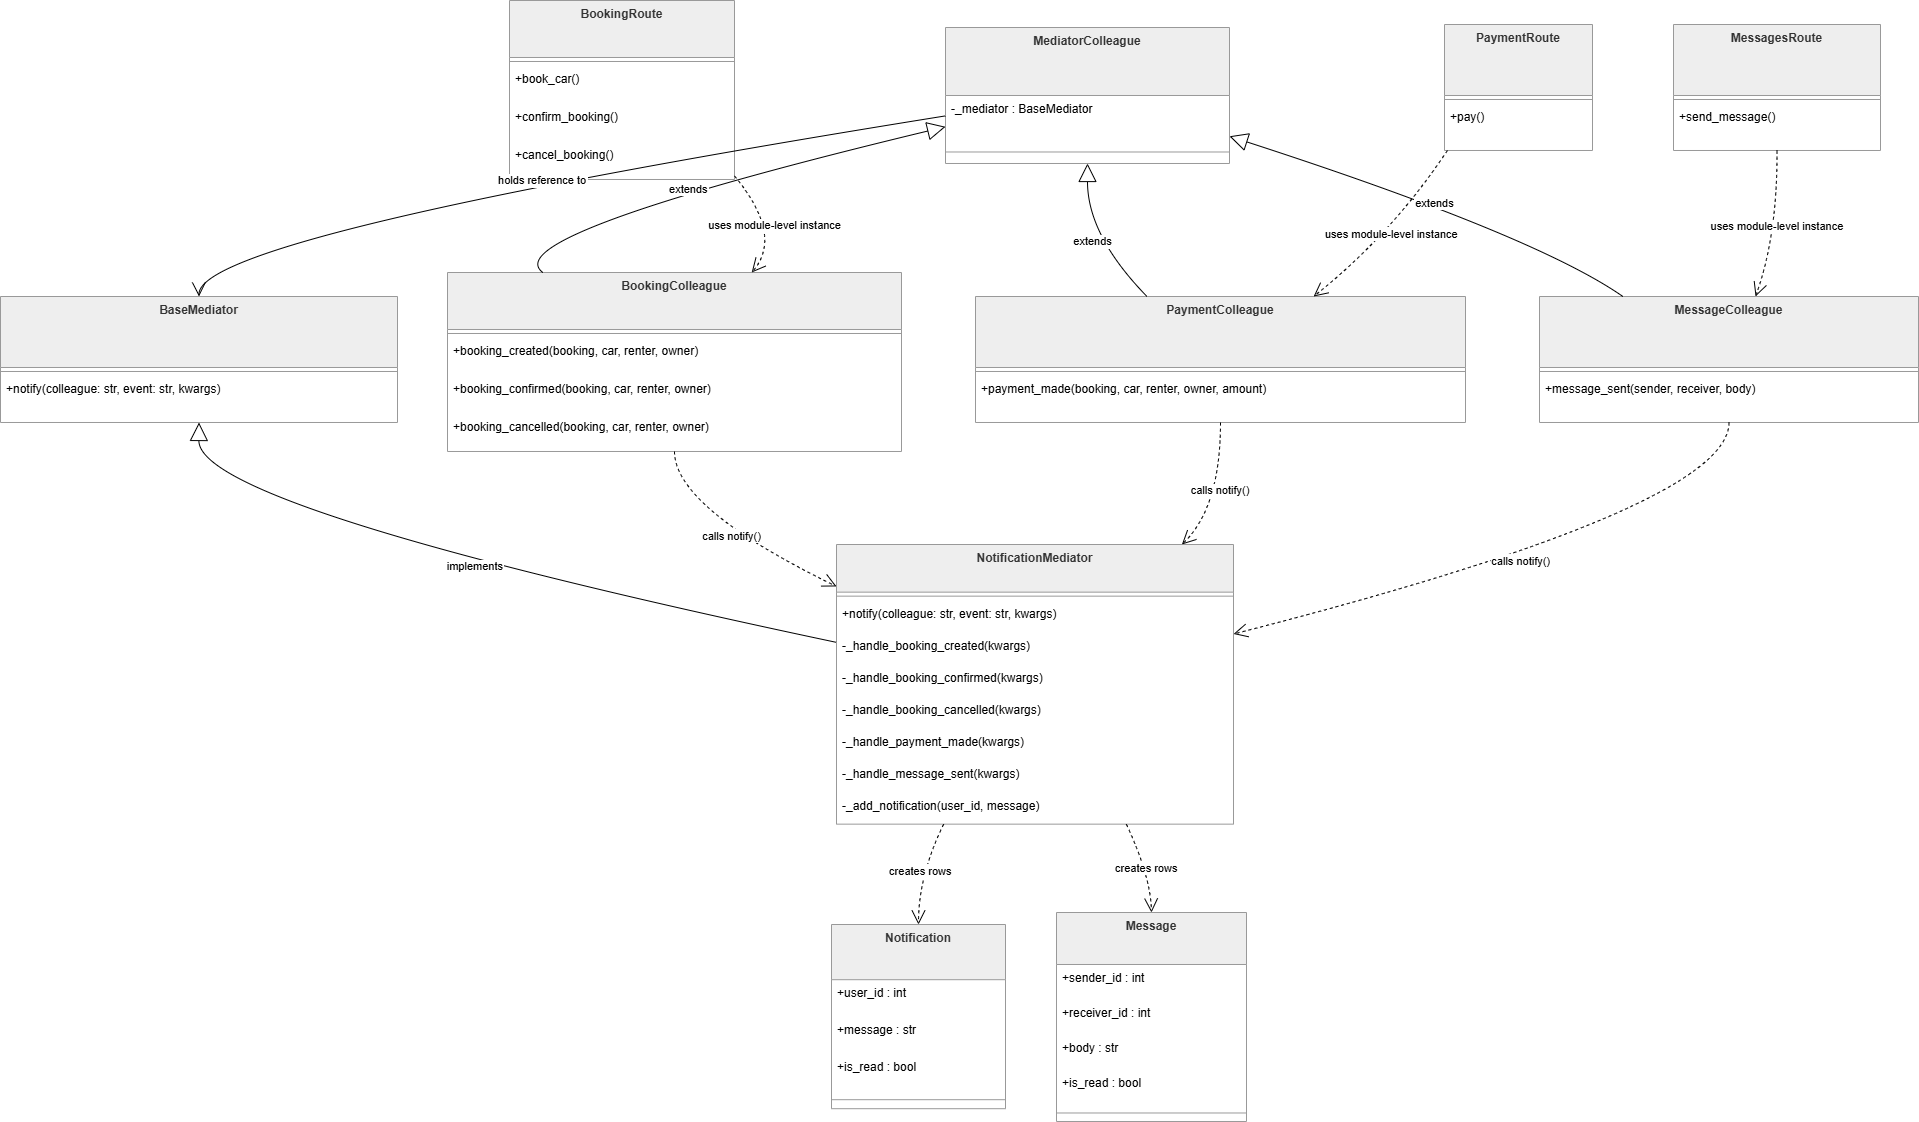

The diagram above was exported from draw.io. Its source (the exported page's mxGraphModel, read from the mxfile embedded in the PNG):
<mxGraphModel dx="4956" dy="2556" grid="1" gridSize="10" guides="1" tooltips="1" connect="1" arrows="1" fold="1" page="1" pageScale="1" pageWidth="850" pageHeight="1100" math="0" shadow="0">
  <root>
    <mxCell id="0" />
    <mxCell id="1" parent="0" />
    <mxCell id="2" parent="1" style="swimlane;fontStyle=1;align=center;verticalAlign=top;childLayout=stackLayout;horizontal=1;startSize=70.98722076416016;horizontalStack=0;resizeParent=1;resizeParentMax=0;resizeLast=0;collapsible=0;marginBottom=0;fillColor=light-dark(#eeeeee,#1f2020);strokeColor=light-dark(#999999,#cccccc);fontColor=light-dark(#333333,#cccccc);" value="BaseMediator" vertex="1">
      <mxGeometry height="125.98722076416016" width="397" x="3070" y="986" as="geometry" />
    </mxCell>
    <mxCell id="3" parent="2" style="line;strokeWidth=1;fillColor=none;align=left;verticalAlign=middle;spacingTop=-1;spacingLeft=3;spacingRight=3;rotatable=0;labelPosition=right;points=[];portConstraint=eastwest;strokeColor=inherit;" vertex="1">
      <mxGeometry height="8" width="397" y="70.98722076416016" as="geometry" />
    </mxCell>
    <mxCell id="4" parent="2" style="text;strokeColor=none;fillColor=none;align=left;verticalAlign=top;spacingLeft=4;spacingRight=4;overflow=hidden;rotatable=0;points=[[0,0.5],[1,0.5]];portConstraint=eastwest;" value="+notify(colleague: str, event: str, kwargs)" vertex="1">
      <mxGeometry height="47" width="397" y="78.98722076416016" as="geometry" />
    </mxCell>
    <mxCell id="5" parent="1" style="swimlane;fontStyle=1;align=center;verticalAlign=top;childLayout=stackLayout;horizontal=1;startSize=47.65387980143229;horizontalStack=0;resizeParent=1;resizeParentMax=0;resizeLast=0;collapsible=0;marginBottom=0;fillColor=light-dark(#eeeeee,#1f2020);strokeColor=light-dark(#999999,#cccccc);fontColor=light-dark(#333333,#cccccc);" value="NotificationMediator" vertex="1">
      <mxGeometry height="279.65387980143225" width="397" x="3906" y="1234" as="geometry" />
    </mxCell>
    <mxCell id="6" parent="5" style="line;strokeWidth=1;fillColor=none;align=left;verticalAlign=middle;spacingTop=-1;spacingLeft=3;spacingRight=3;rotatable=0;labelPosition=right;points=[];portConstraint=eastwest;strokeColor=inherit;" vertex="1">
      <mxGeometry height="8" width="397" y="47.65387980143229" as="geometry" />
    </mxCell>
    <mxCell id="7" parent="5" style="text;strokeColor=none;fillColor=none;align=left;verticalAlign=top;spacingLeft=4;spacingRight=4;overflow=hidden;rotatable=0;points=[[0,0.5],[1,0.5]];portConstraint=eastwest;" value="+notify(colleague: str, event: str, kwargs)" vertex="1">
      <mxGeometry height="32" width="397" y="55.65387980143229" as="geometry" />
    </mxCell>
    <mxCell id="8" parent="5" style="text;strokeColor=none;fillColor=none;align=left;verticalAlign=top;spacingLeft=4;spacingRight=4;overflow=hidden;rotatable=0;points=[[0,0.5],[1,0.5]];portConstraint=eastwest;" value="-_handle_booking_created(kwargs)" vertex="1">
      <mxGeometry height="32" width="397" y="87.65387980143228" as="geometry" />
    </mxCell>
    <mxCell id="9" parent="5" style="text;strokeColor=none;fillColor=none;align=left;verticalAlign=top;spacingLeft=4;spacingRight=4;overflow=hidden;rotatable=0;points=[[0,0.5],[1,0.5]];portConstraint=eastwest;" value="-_handle_booking_confirmed(kwargs)" vertex="1">
      <mxGeometry height="32" width="397" y="119.65387980143228" as="geometry" />
    </mxCell>
    <mxCell id="10" parent="5" style="text;strokeColor=none;fillColor=none;align=left;verticalAlign=top;spacingLeft=4;spacingRight=4;overflow=hidden;rotatable=0;points=[[0,0.5],[1,0.5]];portConstraint=eastwest;" value="-_handle_booking_cancelled(kwargs)" vertex="1">
      <mxGeometry height="32" width="397" y="151.65387980143228" as="geometry" />
    </mxCell>
    <mxCell id="11" parent="5" style="text;strokeColor=none;fillColor=none;align=left;verticalAlign=top;spacingLeft=4;spacingRight=4;overflow=hidden;rotatable=0;points=[[0,0.5],[1,0.5]];portConstraint=eastwest;" value="-_handle_payment_made(kwargs)" vertex="1">
      <mxGeometry height="32" width="397" y="183.65387980143228" as="geometry" />
    </mxCell>
    <mxCell id="12" parent="5" style="text;strokeColor=none;fillColor=none;align=left;verticalAlign=top;spacingLeft=4;spacingRight=4;overflow=hidden;rotatable=0;points=[[0,0.5],[1,0.5]];portConstraint=eastwest;" value="-_handle_message_sent(kwargs)" vertex="1">
      <mxGeometry height="32" width="397" y="215.65387980143228" as="geometry" />
    </mxCell>
    <mxCell id="13" parent="5" style="text;strokeColor=none;fillColor=none;align=left;verticalAlign=top;spacingLeft=4;spacingRight=4;overflow=hidden;rotatable=0;points=[[0,0.5],[1,0.5]];portConstraint=eastwest;" value="-_add_notification(user_id, message)" vertex="1">
      <mxGeometry height="32" width="397" y="247.65387980143228" as="geometry" />
    </mxCell>
    <mxCell id="14" parent="1" style="swimlane;fontStyle=1;align=center;verticalAlign=top;childLayout=stackLayout;horizontal=1;startSize=67.98721313476562;horizontalStack=0;resizeParent=1;resizeParentMax=0;resizeLast=0;collapsible=0;marginBottom=0;fillColor=light-dark(#eeeeee,#1f2020);strokeColor=light-dark(#999999,#cccccc);fontColor=light-dark(#333333,#cccccc);" value="MediatorColleague" vertex="1">
      <mxGeometry height="135.98721313476562" width="284" x="4015" y="717" as="geometry" />
    </mxCell>
    <mxCell id="15" parent="14" style="text;strokeColor=none;fillColor=none;align=left;verticalAlign=top;spacingLeft=4;spacingRight=4;overflow=hidden;rotatable=0;points=[[0,0.5],[1,0.5]];portConstraint=eastwest;" value="-_mediator : BaseMediator" vertex="1">
      <mxGeometry height="45" width="284" y="67.98721313476562" as="geometry" />
    </mxCell>
    <mxCell id="16" parent="14" style="line;strokeWidth=1;fillColor=none;align=left;verticalAlign=middle;spacingTop=-1;spacingLeft=3;spacingRight=3;rotatable=0;labelPosition=right;points=[];portConstraint=eastwest;strokeColor=inherit;" vertex="1">
      <mxGeometry height="23" width="284" y="112.98721313476562" as="geometry" />
    </mxCell>
    <mxCell id="17" parent="1" style="swimlane;fontStyle=1;align=center;verticalAlign=top;childLayout=stackLayout;horizontal=1;startSize=56.987214660644526;horizontalStack=0;resizeParent=1;resizeParentMax=0;resizeLast=0;collapsible=0;marginBottom=0;fillColor=light-dark(#eeeeee,#1f2020);strokeColor=light-dark(#999999,#cccccc);fontColor=light-dark(#333333,#cccccc);" value="BookingColleague" vertex="1">
      <mxGeometry height="178.98721466064453" width="454" x="3517" y="962" as="geometry" />
    </mxCell>
    <mxCell id="18" parent="17" style="line;strokeWidth=1;fillColor=none;align=left;verticalAlign=middle;spacingTop=-1;spacingLeft=3;spacingRight=3;rotatable=0;labelPosition=right;points=[];portConstraint=eastwest;strokeColor=inherit;" vertex="1">
      <mxGeometry height="8" width="454" y="56.987214660644526" as="geometry" />
    </mxCell>
    <mxCell id="19" parent="17" style="text;strokeColor=none;fillColor=none;align=left;verticalAlign=top;spacingLeft=4;spacingRight=4;overflow=hidden;rotatable=0;points=[[0,0.5],[1,0.5]];portConstraint=eastwest;" value="+booking_created(booking, car, renter, owner)" vertex="1">
      <mxGeometry height="38" width="454" y="64.98721466064453" as="geometry" />
    </mxCell>
    <mxCell id="20" parent="17" style="text;strokeColor=none;fillColor=none;align=left;verticalAlign=top;spacingLeft=4;spacingRight=4;overflow=hidden;rotatable=0;points=[[0,0.5],[1,0.5]];portConstraint=eastwest;" value="+booking_confirmed(booking, car, renter, owner)" vertex="1">
      <mxGeometry height="38" width="454" y="102.98721466064453" as="geometry" />
    </mxCell>
    <mxCell id="21" parent="17" style="text;strokeColor=none;fillColor=none;align=left;verticalAlign=top;spacingLeft=4;spacingRight=4;overflow=hidden;rotatable=0;points=[[0,0.5],[1,0.5]];portConstraint=eastwest;" value="+booking_cancelled(booking, car, renter, owner)" vertex="1">
      <mxGeometry height="38" width="454" y="140.98721466064453" as="geometry" />
    </mxCell>
    <mxCell id="22" parent="1" style="swimlane;fontStyle=1;align=center;verticalAlign=top;childLayout=stackLayout;horizontal=1;startSize=70.98722076416016;horizontalStack=0;resizeParent=1;resizeParentMax=0;resizeLast=0;collapsible=0;marginBottom=0;fillColor=light-dark(#eeeeee,#1f2020);strokeColor=light-dark(#999999,#cccccc);fontColor=light-dark(#333333,#cccccc);" value="PaymentColleague" vertex="1">
      <mxGeometry height="125.98722076416016" width="490" x="4045" y="986" as="geometry" />
    </mxCell>
    <mxCell id="23" parent="22" style="line;strokeWidth=1;fillColor=none;align=left;verticalAlign=middle;spacingTop=-1;spacingLeft=3;spacingRight=3;rotatable=0;labelPosition=right;points=[];portConstraint=eastwest;strokeColor=inherit;" vertex="1">
      <mxGeometry height="8" width="490" y="70.98722076416016" as="geometry" />
    </mxCell>
    <mxCell id="24" parent="22" style="text;strokeColor=none;fillColor=none;align=left;verticalAlign=top;spacingLeft=4;spacingRight=4;overflow=hidden;rotatable=0;points=[[0,0.5],[1,0.5]];portConstraint=eastwest;" value="+payment_made(booking, car, renter, owner, amount)" vertex="1">
      <mxGeometry height="47" width="490" y="78.98722076416016" as="geometry" />
    </mxCell>
    <mxCell id="25" parent="1" style="swimlane;fontStyle=1;align=center;verticalAlign=top;childLayout=stackLayout;horizontal=1;startSize=70.98722076416016;horizontalStack=0;resizeParent=1;resizeParentMax=0;resizeLast=0;collapsible=0;marginBottom=0;fillColor=light-dark(#eeeeee,#1f2020);strokeColor=light-dark(#999999,#cccccc);fontColor=light-dark(#333333,#cccccc);" value="MessageColleague" vertex="1">
      <mxGeometry height="125.98722076416016" width="379" x="4609" y="986" as="geometry" />
    </mxCell>
    <mxCell id="26" parent="25" style="line;strokeWidth=1;fillColor=none;align=left;verticalAlign=middle;spacingTop=-1;spacingLeft=3;spacingRight=3;rotatable=0;labelPosition=right;points=[];portConstraint=eastwest;strokeColor=inherit;" vertex="1">
      <mxGeometry height="8" width="379" y="70.98722076416016" as="geometry" />
    </mxCell>
    <mxCell id="27" parent="25" style="text;strokeColor=none;fillColor=none;align=left;verticalAlign=top;spacingLeft=4;spacingRight=4;overflow=hidden;rotatable=0;points=[[0,0.5],[1,0.5]];portConstraint=eastwest;" value="+message_sent(sender, receiver, body)" vertex="1">
      <mxGeometry height="47" width="379" y="78.98722076416016" as="geometry" />
    </mxCell>
    <mxCell id="28" parent="1" style="swimlane;fontStyle=1;align=center;verticalAlign=top;childLayout=stackLayout;horizontal=1;startSize=55.187214660644536;horizontalStack=0;resizeParent=1;resizeParentMax=0;resizeLast=0;collapsible=0;marginBottom=0;fillColor=light-dark(#eeeeee,#1f2020);strokeColor=light-dark(#999999,#cccccc);fontColor=light-dark(#333333,#cccccc);" value="Notification" vertex="1">
      <mxGeometry height="184.18721466064454" width="174" x="3901" y="1614" as="geometry" />
    </mxCell>
    <mxCell id="29" parent="28" style="text;strokeColor=none;fillColor=none;align=left;verticalAlign=top;spacingLeft=4;spacingRight=4;overflow=hidden;rotatable=0;points=[[0,0.5],[1,0.5]];portConstraint=eastwest;" value="+user_id : int" vertex="1">
      <mxGeometry height="37" width="174" y="55.187214660644536" as="geometry" />
    </mxCell>
    <mxCell id="30" parent="28" style="text;strokeColor=none;fillColor=none;align=left;verticalAlign=top;spacingLeft=4;spacingRight=4;overflow=hidden;rotatable=0;points=[[0,0.5],[1,0.5]];portConstraint=eastwest;" value="+message : str" vertex="1">
      <mxGeometry height="37" width="174" y="92.18721466064454" as="geometry" />
    </mxCell>
    <mxCell id="31" parent="28" style="text;strokeColor=none;fillColor=none;align=left;verticalAlign=top;spacingLeft=4;spacingRight=4;overflow=hidden;rotatable=0;points=[[0,0.5],[1,0.5]];portConstraint=eastwest;" value="+is_read : bool" vertex="1">
      <mxGeometry height="37" width="174" y="129.18721466064454" as="geometry" />
    </mxCell>
    <mxCell id="32" parent="28" style="line;strokeWidth=1;fillColor=none;align=left;verticalAlign=middle;spacingTop=-1;spacingLeft=3;spacingRight=3;rotatable=0;labelPosition=right;points=[];portConstraint=eastwest;strokeColor=inherit;" vertex="1">
      <mxGeometry height="18" width="174" y="166.18721466064454" as="geometry" />
    </mxCell>
    <mxCell id="33" parent="1" style="swimlane;fontStyle=1;align=center;verticalAlign=top;childLayout=stackLayout;horizontal=1;startSize=51.98721694946289;horizontalStack=0;resizeParent=1;resizeParentMax=0;resizeLast=0;collapsible=0;marginBottom=0;fillColor=light-dark(#eeeeee,#1f2020);strokeColor=light-dark(#999999,#cccccc);fontColor=light-dark(#333333,#cccccc);" value="Message" vertex="1">
      <mxGeometry height="208.9872169494629" width="190" x="4126" y="1602" as="geometry" />
    </mxCell>
    <mxCell id="34" parent="33" style="text;strokeColor=none;fillColor=none;align=left;verticalAlign=top;spacingLeft=4;spacingRight=4;overflow=hidden;rotatable=0;points=[[0,0.5],[1,0.5]];portConstraint=eastwest;" value="+sender_id : int" vertex="1">
      <mxGeometry height="35" width="190" y="51.98721694946289" as="geometry" />
    </mxCell>
    <mxCell id="35" parent="33" style="text;strokeColor=none;fillColor=none;align=left;verticalAlign=top;spacingLeft=4;spacingRight=4;overflow=hidden;rotatable=0;points=[[0,0.5],[1,0.5]];portConstraint=eastwest;" value="+receiver_id : int" vertex="1">
      <mxGeometry height="35" width="190" y="86.98721694946289" as="geometry" />
    </mxCell>
    <mxCell id="36" parent="33" style="text;strokeColor=none;fillColor=none;align=left;verticalAlign=top;spacingLeft=4;spacingRight=4;overflow=hidden;rotatable=0;points=[[0,0.5],[1,0.5]];portConstraint=eastwest;" value="+body : str" vertex="1">
      <mxGeometry height="35" width="190" y="121.98721694946289" as="geometry" />
    </mxCell>
    <mxCell id="37" parent="33" style="text;strokeColor=none;fillColor=none;align=left;verticalAlign=top;spacingLeft=4;spacingRight=4;overflow=hidden;rotatable=0;points=[[0,0.5],[1,0.5]];portConstraint=eastwest;" value="+is_read : bool" vertex="1">
      <mxGeometry height="35" width="190" y="156.9872169494629" as="geometry" />
    </mxCell>
    <mxCell id="38" parent="33" style="line;strokeWidth=1;fillColor=none;align=left;verticalAlign=middle;spacingTop=-1;spacingLeft=3;spacingRight=3;rotatable=0;labelPosition=right;points=[];portConstraint=eastwest;strokeColor=inherit;" vertex="1">
      <mxGeometry height="17" width="190" y="191.9872169494629" as="geometry" />
    </mxCell>
    <mxCell id="39" parent="1" style="swimlane;fontStyle=1;align=center;verticalAlign=top;childLayout=stackLayout;horizontal=1;startSize=56.987214660644526;horizontalStack=0;resizeParent=1;resizeParentMax=0;resizeLast=0;collapsible=0;marginBottom=0;fillColor=light-dark(#eeeeee,#1f2020);strokeColor=light-dark(#999999,#cccccc);fontColor=light-dark(#333333,#cccccc);" value="BookingRoute" vertex="1">
      <mxGeometry height="178.98721466064453" width="225" x="3579" y="690" as="geometry" />
    </mxCell>
    <mxCell id="40" parent="39" style="line;strokeWidth=1;fillColor=none;align=left;verticalAlign=middle;spacingTop=-1;spacingLeft=3;spacingRight=3;rotatable=0;labelPosition=right;points=[];portConstraint=eastwest;strokeColor=inherit;" vertex="1">
      <mxGeometry height="8" width="225" y="56.987214660644526" as="geometry" />
    </mxCell>
    <mxCell id="41" parent="39" style="text;strokeColor=none;fillColor=none;align=left;verticalAlign=top;spacingLeft=4;spacingRight=4;overflow=hidden;rotatable=0;points=[[0,0.5],[1,0.5]];portConstraint=eastwest;" value="+book_car()" vertex="1">
      <mxGeometry height="38" width="225" y="64.98721466064453" as="geometry" />
    </mxCell>
    <mxCell id="42" parent="39" style="text;strokeColor=none;fillColor=none;align=left;verticalAlign=top;spacingLeft=4;spacingRight=4;overflow=hidden;rotatable=0;points=[[0,0.5],[1,0.5]];portConstraint=eastwest;" value="+confirm_booking()" vertex="1">
      <mxGeometry height="38" width="225" y="102.98721466064453" as="geometry" />
    </mxCell>
    <mxCell id="43" parent="39" style="text;strokeColor=none;fillColor=none;align=left;verticalAlign=top;spacingLeft=4;spacingRight=4;overflow=hidden;rotatable=0;points=[[0,0.5],[1,0.5]];portConstraint=eastwest;" value="+cancel_booking()" vertex="1">
      <mxGeometry height="38" width="225" y="140.98721466064453" as="geometry" />
    </mxCell>
    <mxCell id="44" parent="1" style="swimlane;fontStyle=1;align=center;verticalAlign=top;childLayout=stackLayout;horizontal=1;startSize=70.98722076416016;horizontalStack=0;resizeParent=1;resizeParentMax=0;resizeLast=0;collapsible=0;marginBottom=0;fillColor=light-dark(#eeeeee,#1f2020);strokeColor=light-dark(#999999,#cccccc);fontColor=light-dark(#333333,#cccccc);" value="PaymentRoute" vertex="1">
      <mxGeometry height="125.98722076416016" width="148" x="4514" y="714" as="geometry" />
    </mxCell>
    <mxCell id="45" parent="44" style="line;strokeWidth=1;fillColor=none;align=left;verticalAlign=middle;spacingTop=-1;spacingLeft=3;spacingRight=3;rotatable=0;labelPosition=right;points=[];portConstraint=eastwest;strokeColor=inherit;" vertex="1">
      <mxGeometry height="8" width="148" y="70.98722076416016" as="geometry" />
    </mxCell>
    <mxCell id="46" parent="44" style="text;strokeColor=none;fillColor=none;align=left;verticalAlign=top;spacingLeft=4;spacingRight=4;overflow=hidden;rotatable=0;points=[[0,0.5],[1,0.5]];portConstraint=eastwest;" value="+pay()" vertex="1">
      <mxGeometry height="47" width="148" y="78.98722076416016" as="geometry" />
    </mxCell>
    <mxCell id="47" parent="1" style="swimlane;fontStyle=1;align=center;verticalAlign=top;childLayout=stackLayout;horizontal=1;startSize=70.98722076416016;horizontalStack=0;resizeParent=1;resizeParentMax=0;resizeLast=0;collapsible=0;marginBottom=0;fillColor=light-dark(#eeeeee,#1f2020);strokeColor=light-dark(#999999,#cccccc);fontColor=light-dark(#333333,#cccccc);" value="MessagesRoute" vertex="1">
      <mxGeometry height="125.98722076416016" width="207" x="4743" y="714" as="geometry" />
    </mxCell>
    <mxCell id="48" parent="47" style="line;strokeWidth=1;fillColor=none;align=left;verticalAlign=middle;spacingTop=-1;spacingLeft=3;spacingRight=3;rotatable=0;labelPosition=right;points=[];portConstraint=eastwest;strokeColor=inherit;" vertex="1">
      <mxGeometry height="8" width="207" y="70.98722076416016" as="geometry" />
    </mxCell>
    <mxCell id="49" parent="47" style="text;strokeColor=none;fillColor=none;align=left;verticalAlign=top;spacingLeft=4;spacingRight=4;overflow=hidden;rotatable=0;points=[[0,0.5],[1,0.5]];portConstraint=eastwest;" value="+send_message()" vertex="1">
      <mxGeometry height="47" width="207" y="78.98722076416016" as="geometry" />
    </mxCell>
    <mxCell id="50" edge="1" parent="1" source="2" style="curved=1;startArrow=block;startSize=16;startFill=0;endArrow=none;exitX=0.5;exitY=1;entryX=0;entryY=0.35;rounded=0;" target="5" value="implements">
      <mxGeometry relative="1" as="geometry">
        <Array as="points">
          <mxPoint x="3268" y="1197" />
        </Array>
      </mxGeometry>
    </mxCell>
    <mxCell id="51" edge="1" parent="1" source="14" style="curved=1;startArrow=block;startSize=16;startFill=0;endArrow=none;exitX=0;exitY=0.73;entryX=0.21;entryY=0;rounded=0;" target="17" value="extends">
      <mxGeometry relative="1" as="geometry">
        <Array as="points">
          <mxPoint x="3563" y="925" />
        </Array>
      </mxGeometry>
    </mxCell>
    <mxCell id="52" edge="1" parent="1" source="14" style="curved=1;startArrow=block;startSize=16;startFill=0;endArrow=none;exitX=0.5;exitY=1;entryX=0.35;entryY=0;rounded=0;" target="22" value="extends">
      <mxGeometry relative="1" as="geometry">
        <Array as="points">
          <mxPoint x="4157" y="925" />
        </Array>
      </mxGeometry>
    </mxCell>
    <mxCell id="53" edge="1" parent="1" source="14" style="curved=1;startArrow=block;startSize=16;startFill=0;endArrow=none;exitX=1;exitY=0.8;entryX=0.22;entryY=0;rounded=0;" target="25" value="extends">
      <mxGeometry relative="1" as="geometry">
        <Array as="points">
          <mxPoint x="4605" y="925" />
        </Array>
      </mxGeometry>
    </mxCell>
    <mxCell id="54" edge="1" parent="1" source="14" style="curved=1;startArrow=none;endArrow=open;endSize=12;exitX=0;exitY=0.65;entryX=0.5;entryY=0;rounded=0;" target="2" value="holds reference to">
      <mxGeometry relative="1" as="geometry">
        <Array as="points">
          <mxPoint x="3268" y="925" />
        </Array>
      </mxGeometry>
    </mxCell>
    <mxCell id="55" edge="1" parent="1" source="17" style="curved=1;dashed=1;startArrow=none;endArrow=open;endSize=12;exitX=0.5;exitY=1;entryX=0;entryY=0.15;rounded=0;" target="5" value="calls notify()">
      <mxGeometry relative="1" as="geometry">
        <Array as="points">
          <mxPoint x="3744" y="1197" />
        </Array>
      </mxGeometry>
    </mxCell>
    <mxCell id="56" edge="1" parent="1" source="22" style="curved=1;dashed=1;startArrow=none;endArrow=open;endSize=12;exitX=0.5;exitY=1;entryX=0.87;entryY=0;rounded=0;" target="5" value="calls notify()">
      <mxGeometry relative="1" as="geometry">
        <Array as="points">
          <mxPoint x="4290" y="1197" />
        </Array>
      </mxGeometry>
    </mxCell>
    <mxCell id="57" edge="1" parent="1" source="25" style="curved=1;dashed=1;startArrow=none;endArrow=open;endSize=12;exitX=0.5;exitY=1;entryX=1;entryY=0.32;rounded=0;" target="5" value="calls notify()">
      <mxGeometry relative="1" as="geometry">
        <Array as="points">
          <mxPoint x="4799" y="1197" />
        </Array>
      </mxGeometry>
    </mxCell>
    <mxCell id="58" edge="1" parent="1" source="5" style="curved=1;dashed=1;startArrow=none;endArrow=open;endSize=12;exitX=0.27;exitY=1;entryX=0.5;entryY=0;rounded=0;" target="28" value="creates rows">
      <mxGeometry relative="1" as="geometry">
        <Array as="points">
          <mxPoint x="3988" y="1565" />
        </Array>
      </mxGeometry>
    </mxCell>
    <mxCell id="59" edge="1" parent="1" source="5" style="curved=1;dashed=1;startArrow=none;endArrow=open;endSize=12;exitX=0.73;exitY=1;entryX=0.5;entryY=0;rounded=0;" target="33" value="creates rows">
      <mxGeometry relative="1" as="geometry">
        <Array as="points">
          <mxPoint x="4220" y="1565" />
        </Array>
      </mxGeometry>
    </mxCell>
    <mxCell id="60" edge="1" parent="1" source="39" style="curved=1;dashed=1;startArrow=none;endArrow=open;endSize=12;exitX=1;exitY=0.98;entryX=0.67;entryY=0;rounded=0;" target="17" value="uses module-level instance">
      <mxGeometry relative="1" as="geometry">
        <Array as="points">
          <mxPoint x="3853" y="925" />
        </Array>
      </mxGeometry>
    </mxCell>
    <mxCell id="61" edge="1" parent="1" source="44" style="curved=1;dashed=1;startArrow=none;endArrow=open;endSize=12;exitX=0.02;exitY=1;entryX=0.69;entryY=0;rounded=0;" target="22" value="uses module-level instance">
      <mxGeometry relative="1" as="geometry">
        <Array as="points">
          <mxPoint x="4460" y="925" />
        </Array>
      </mxGeometry>
    </mxCell>
    <mxCell id="62" edge="1" parent="1" source="47" style="curved=1;dashed=1;startArrow=none;endArrow=open;endSize=12;exitX=0.5;exitY=1;entryX=0.57;entryY=0;rounded=0;" target="25" value="uses module-level instance">
      <mxGeometry relative="1" as="geometry">
        <Array as="points">
          <mxPoint x="4847" y="925" />
        </Array>
      </mxGeometry>
    </mxCell>
  </root>
</mxGraphModel>